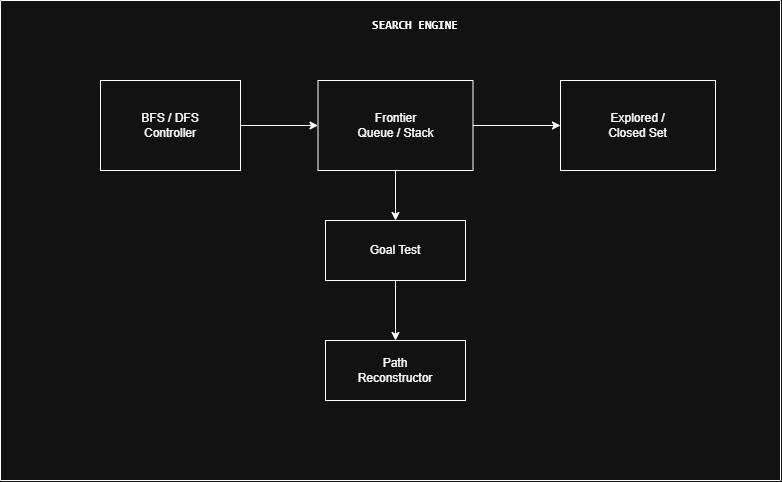

The diagram above was exported from draw.io. Its source (the exported page's mxGraphModel, read from the mxfile embedded in the PNG):
<mxGraphModel dx="1065" dy="750" grid="1" gridSize="10" guides="1" tooltips="1" connect="1" arrows="1" fold="1" page="1" pageScale="1" pageWidth="850" pageHeight="1100" math="0" shadow="0">
  <root>
    <mxCell id="0" />
    <mxCell id="1" parent="0" />
    <mxCell id="BwpxhLSc16bpY5yjf4BP-1" parent="1" style="swimlane;startSize=0;" value="" vertex="1">
      <mxGeometry height="480" width="780" x="40" y="50" as="geometry">
        <mxRectangle height="40" width="50" x="330" y="270" as="alternateBounds" />
      </mxGeometry>
    </mxCell>
    <mxCell id="BwpxhLSc16bpY5yjf4BP-2" parent="BwpxhLSc16bpY5yjf4BP-1" style="text;html=1;whiteSpace=wrap;strokeColor=none;fillColor=none;align=center;verticalAlign=middle;rounded=0;" value="&lt;pre dir=&quot;ltr&quot;&gt;&lt;code&gt;&lt;b&gt;SEARCH ENGINE&lt;/b&gt;&lt;/code&gt;&lt;/pre&gt;" vertex="1">
      <mxGeometry height="30" width="60" x="385" y="10" as="geometry" />
    </mxCell>
    <mxCell id="BwpxhLSc16bpY5yjf4BP-8" edge="1" parent="BwpxhLSc16bpY5yjf4BP-1" source="BwpxhLSc16bpY5yjf4BP-3" style="edgeStyle=orthogonalEdgeStyle;rounded=0;orthogonalLoop=1;jettySize=auto;html=1;" target="BwpxhLSc16bpY5yjf4BP-4" value="">
      <mxGeometry relative="1" as="geometry" />
    </mxCell>
    <mxCell id="BwpxhLSc16bpY5yjf4BP-3" parent="BwpxhLSc16bpY5yjf4BP-1" style="rounded=0;whiteSpace=wrap;html=1;" value="&lt;div&gt;BFS / DFS&lt;/div&gt;&lt;div&gt;Controller&lt;/div&gt;" vertex="1">
      <mxGeometry height="90" width="140" x="100" y="80" as="geometry" />
    </mxCell>
    <mxCell id="BwpxhLSc16bpY5yjf4BP-9" edge="1" parent="BwpxhLSc16bpY5yjf4BP-1" source="BwpxhLSc16bpY5yjf4BP-4" style="edgeStyle=orthogonalEdgeStyle;rounded=0;orthogonalLoop=1;jettySize=auto;html=1;" target="BwpxhLSc16bpY5yjf4BP-5" value="">
      <mxGeometry relative="1" as="geometry" />
    </mxCell>
    <mxCell id="BwpxhLSc16bpY5yjf4BP-10" edge="1" parent="BwpxhLSc16bpY5yjf4BP-1" source="BwpxhLSc16bpY5yjf4BP-4" style="edgeStyle=orthogonalEdgeStyle;rounded=0;orthogonalLoop=1;jettySize=auto;html=1;" target="BwpxhLSc16bpY5yjf4BP-6" value="">
      <mxGeometry relative="1" as="geometry" />
    </mxCell>
    <mxCell id="BwpxhLSc16bpY5yjf4BP-4" parent="BwpxhLSc16bpY5yjf4BP-1" style="rounded=0;whiteSpace=wrap;html=1;" value="&lt;div&gt;Frontier&lt;/div&gt;&lt;div&gt;Queue / Stack&lt;/div&gt;" vertex="1">
      <mxGeometry height="90" width="155" x="317.5" y="80" as="geometry" />
    </mxCell>
    <mxCell id="BwpxhLSc16bpY5yjf4BP-5" parent="BwpxhLSc16bpY5yjf4BP-1" style="rounded=0;whiteSpace=wrap;html=1;" value="&lt;div&gt;Explored /&lt;/div&gt;&lt;div&gt;Closed Set&lt;/div&gt;" vertex="1">
      <mxGeometry height="90" width="155" x="560" y="80" as="geometry" />
    </mxCell>
    <mxCell id="BwpxhLSc16bpY5yjf4BP-11" edge="1" parent="BwpxhLSc16bpY5yjf4BP-1" source="BwpxhLSc16bpY5yjf4BP-6" style="edgeStyle=orthogonalEdgeStyle;rounded=0;orthogonalLoop=1;jettySize=auto;html=1;" target="BwpxhLSc16bpY5yjf4BP-7" value="">
      <mxGeometry relative="1" as="geometry" />
    </mxCell>
    <mxCell id="BwpxhLSc16bpY5yjf4BP-6" parent="BwpxhLSc16bpY5yjf4BP-1" style="rounded=0;whiteSpace=wrap;html=1;" value="Goal Test" vertex="1">
      <mxGeometry height="60" width="140" x="325" y="220" as="geometry" />
    </mxCell>
    <mxCell id="BwpxhLSc16bpY5yjf4BP-7" parent="BwpxhLSc16bpY5yjf4BP-1" style="rounded=0;whiteSpace=wrap;html=1;" value="&lt;div&gt;Path&lt;/div&gt;&lt;div&gt;Reconstructor&lt;/div&gt;" vertex="1">
      <mxGeometry height="60" width="140" x="325" y="340" as="geometry" />
    </mxCell>
  </root>
</mxGraphModel>